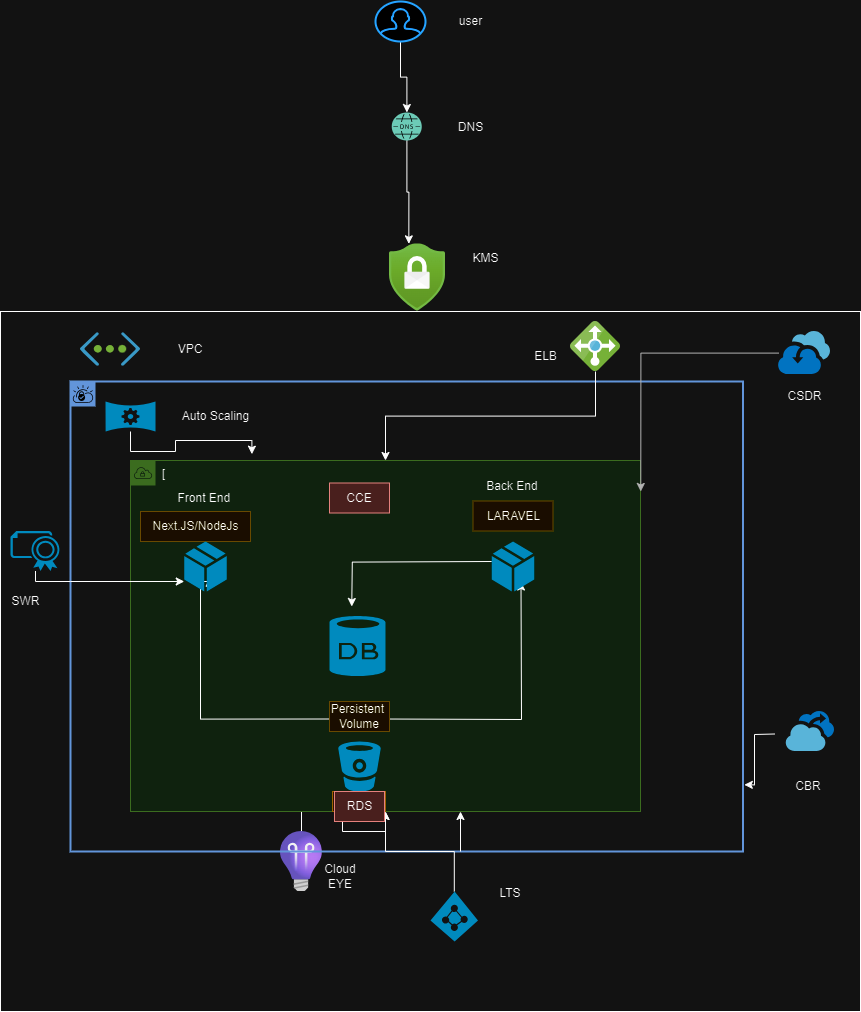

The diagram above was exported from draw.io. Its source (the exported page's mxGraphModel, read from the mxfile embedded in the PNG):
<mxGraphModel dx="1588" dy="1851" grid="1" gridSize="10" guides="1" tooltips="1" connect="1" arrows="1" fold="1" page="1" pageScale="1" pageWidth="1169" pageHeight="827" math="0" shadow="0">
  <root>
    <mxCell id="0" />
    <mxCell id="1" parent="0" />
    <mxCell id="Sf3bbbTF9P_FhT66CKM5-6" value="" style="image;sketch=0;aspect=fixed;html=1;points=[];align=center;fontSize=12;image=img/lib/mscae/Virtual_Network.svg;" parent="1" vertex="1">
      <mxGeometry x="290" y="251.2" width="60" height="33.6" as="geometry" />
    </mxCell>
    <mxCell id="Sf3bbbTF9P_FhT66CKM5-9" value="VPC" style="text;strokeColor=none;align=center;fillColor=none;html=1;verticalAlign=middle;whiteSpace=wrap;rounded=0;" parent="1" vertex="1">
      <mxGeometry x="370" y="243" width="60" height="50" as="geometry" />
    </mxCell>
    <mxCell id="PbUXfns7lF1K3b3Yfr4m-29" value="" style="edgeStyle=orthogonalEdgeStyle;rounded=0;orthogonalLoop=1;jettySize=auto;html=1;" parent="1" source="Sf3bbbTF9P_FhT66CKM5-13" target="Sf3bbbTF9P_FhT66CKM5-23" edge="1">
      <mxGeometry relative="1" as="geometry" />
    </mxCell>
    <mxCell id="Sf3bbbTF9P_FhT66CKM5-13" value="" style="image;aspect=fixed;html=1;points=[];align=center;fontSize=12;image=img/lib/azure2/devops/Application_Insights.svg;rotation=0;" parent="1" vertex="1">
      <mxGeometry x="490" y="750" width="41.9" height="60" as="geometry" />
    </mxCell>
    <mxCell id="Sf3bbbTF9P_FhT66CKM5-14" value="Cloud EYE" style="text;strokeColor=none;align=center;fillColor=none;html=1;verticalAlign=middle;whiteSpace=wrap;rounded=0;" parent="1" vertex="1">
      <mxGeometry x="520" y="780" width="60" height="30" as="geometry" />
    </mxCell>
    <mxCell id="Sf3bbbTF9P_FhT66CKM5-19" value="" style="shape=mxgraph.ibm.box;prType=vpc;fontStyle=0;verticalAlign=top;align=left;spacingLeft=32;spacingTop=4;fillColor=none;rounded=0;whiteSpace=wrap;html=1;strokeColor=#4376BB;strokeWidth=2;dashed=0;container=1;spacing=-4;collapsible=0;expand=0;recursiveResize=0;" parent="1" vertex="1">
      <mxGeometry x="280" y="300" width="672.5" height="470" as="geometry" />
    </mxCell>
    <mxCell id="Sf3bbbTF9P_FhT66CKM5-22" value="" style="shape=image;verticalLabelPosition=bottom;labelBackgroundColor=#ffffff;verticalAlign=top;aspect=fixed;imageAspect=0;image=data:image/svg+xml,(base64 omitted: 7076 chars);" parent="Sf3bbbTF9P_FhT66CKM5-19" vertex="1">
      <mxGeometry x="249.49999999999994" y="101.5" width="66" height="48" as="geometry" />
    </mxCell>
    <mxCell id="Sf3bbbTF9P_FhT66CKM5-23" value="[" style="sketch=0;outlineConnect=0;html=1;whiteSpace=wrap;fontSize=12;fontStyle=0;shape=mxgraph.aws4.group;grIcon=mxgraph.aws4.group_vpc;strokeColor=#82b366;fillColor=#d5e8d4;verticalAlign=top;align=left;spacingLeft=30;dashed=0;" parent="Sf3bbbTF9P_FhT66CKM5-19" vertex="1">
      <mxGeometry x="60" y="79" width="510" height="351" as="geometry" />
    </mxCell>
    <mxCell id="Sf3bbbTF9P_FhT66CKM5-10" value="CCE" style="text;strokeColor=#b85450;align=center;fillColor=#f8cecc;html=1;verticalAlign=middle;whiteSpace=wrap;rounded=0;" parent="Sf3bbbTF9P_FhT66CKM5-19" vertex="1">
      <mxGeometry x="259" y="101.5" width="60" height="30" as="geometry" />
    </mxCell>
    <mxCell id="Sf3bbbTF9P_FhT66CKM5-36" style="edgeStyle=orthogonalEdgeStyle;rounded=0;orthogonalLoop=1;jettySize=auto;html=1;exitX=0;exitY=0.5;exitDx=0;exitDy=0;" parent="Sf3bbbTF9P_FhT66CKM5-19" edge="1">
      <mxGeometry relative="1" as="geometry">
        <mxPoint x="281.25" y="225" as="targetPoint" />
        <mxPoint x="421.25" y="180" as="sourcePoint" />
      </mxGeometry>
    </mxCell>
    <mxCell id="Sf3bbbTF9P_FhT66CKM5-31" value="Front End&amp;nbsp;" style="text;html=1;align=center;verticalAlign=middle;resizable=0;points=[];autosize=1;strokeColor=none;fillColor=none;" parent="Sf3bbbTF9P_FhT66CKM5-19" vertex="1">
      <mxGeometry x="95" y="101.5" width="80" height="30" as="geometry" />
    </mxCell>
    <mxCell id="Sf3bbbTF9P_FhT66CKM5-32" value="Back End&amp;nbsp;" style="text;html=1;align=center;verticalAlign=middle;resizable=0;points=[];autosize=1;strokeColor=none;fillColor=none;" parent="Sf3bbbTF9P_FhT66CKM5-19" vertex="1">
      <mxGeometry x="402.5" y="90" width="80" height="30" as="geometry" />
    </mxCell>
    <mxCell id="Sf3bbbTF9P_FhT66CKM5-47" value="" style="verticalLabelPosition=bottom;html=1;verticalAlign=top;align=center;strokeColor=none;fillColor=#00BEF2;shape=mxgraph.azure.autoscale;" parent="Sf3bbbTF9P_FhT66CKM5-19" vertex="1">
      <mxGeometry x="35" y="20" width="50" height="30" as="geometry" />
    </mxCell>
    <mxCell id="Sf3bbbTF9P_FhT66CKM5-49" value="Auto Scaling" style="text;html=1;align=center;verticalAlign=middle;resizable=0;points=[];autosize=1;strokeColor=none;fillColor=none;" parent="Sf3bbbTF9P_FhT66CKM5-19" vertex="1">
      <mxGeometry x="100" y="20" width="90" height="30" as="geometry" />
    </mxCell>
    <mxCell id="Sf3bbbTF9P_FhT66CKM5-51" style="edgeStyle=orthogonalEdgeStyle;rounded=0;orthogonalLoop=1;jettySize=auto;html=1;entryX=0.238;entryY=-0.018;entryDx=0;entryDy=0;entryPerimeter=0;" parent="Sf3bbbTF9P_FhT66CKM5-19" source="Sf3bbbTF9P_FhT66CKM5-47" target="Sf3bbbTF9P_FhT66CKM5-23" edge="1">
      <mxGeometry relative="1" as="geometry" />
    </mxCell>
    <mxCell id="Sf3bbbTF9P_FhT66CKM5-56" style="edgeStyle=orthogonalEdgeStyle;rounded=0;orthogonalLoop=1;jettySize=auto;html=1;" parent="Sf3bbbTF9P_FhT66CKM5-19" edge="1">
      <mxGeometry relative="1" as="geometry">
        <mxPoint x="312" y="337.5" as="sourcePoint" />
        <mxPoint x="450.5" y="200.5" as="targetPoint" />
      </mxGeometry>
    </mxCell>
    <mxCell id="Sf3bbbTF9P_FhT66CKM5-63" style="edgeStyle=orthogonalEdgeStyle;rounded=0;orthogonalLoop=1;jettySize=auto;html=1;entryX=0.594;entryY=0.736;entryDx=0;entryDy=0;entryPerimeter=0;" parent="Sf3bbbTF9P_FhT66CKM5-19" target="PbUXfns7lF1K3b3Yfr4m-24" edge="1">
      <mxGeometry relative="1" as="geometry">
        <mxPoint x="262" y="337.5" as="sourcePoint" />
        <mxPoint x="110.5" y="200.5" as="targetPoint" />
        <Array as="points">
          <mxPoint x="130" y="338" />
          <mxPoint x="130" y="200" />
          <mxPoint x="139" y="200" />
        </Array>
      </mxGeometry>
    </mxCell>
    <mxCell id="Sf3bbbTF9P_FhT66CKM5-16" value="EVS" style="text;strokeColor=#d79b00;align=center;fillColor=#ffe6cc;html=1;verticalAlign=middle;whiteSpace=wrap;rounded=0;" parent="Sf3bbbTF9P_FhT66CKM5-19" vertex="1">
      <mxGeometry x="262" y="410" width="53" height="20" as="geometry" />
    </mxCell>
    <mxCell id="PbUXfns7lF1K3b3Yfr4m-18" value="" style="verticalLabelPosition=bottom;html=1;verticalAlign=top;align=center;strokeColor=none;fillColor=#00BEF2;shape=mxgraph.azure.database;" parent="Sf3bbbTF9P_FhT66CKM5-19" vertex="1">
      <mxGeometry x="259" y="234.5" width="56" height="60" as="geometry" />
    </mxCell>
    <mxCell id="PbUXfns7lF1K3b3Yfr4m-19" value="Persistent&amp;nbsp;&lt;div&gt;Volume&lt;/div&gt;" style="text;align=center;html=1;verticalAlign=middle;whiteSpace=wrap;rounded=0;fillColor=#fff2cc;strokeColor=#d6b656;" parent="Sf3bbbTF9P_FhT66CKM5-19" vertex="1">
      <mxGeometry x="259" y="320" width="60" height="30" as="geometry" />
    </mxCell>
    <mxCell id="PbUXfns7lF1K3b3Yfr4m-21" value="Next.JS/NodeJs" style="text;html=1;align=center;verticalAlign=middle;resizable=0;points=[];autosize=1;strokeColor=#d6b656;fillColor=#fff2cc;" parent="Sf3bbbTF9P_FhT66CKM5-19" vertex="1">
      <mxGeometry x="70" y="130" width="110" height="30" as="geometry" />
    </mxCell>
    <mxCell id="PbUXfns7lF1K3b3Yfr4m-23" value="LARAVEL" style="text;html=1;align=center;verticalAlign=middle;resizable=0;points=[];autosize=1;strokeColor=#d6b656;fillColor=#fff2cc;" parent="Sf3bbbTF9P_FhT66CKM5-19" vertex="1">
      <mxGeometry x="402.5" y="119.5" width="80" height="30" as="geometry" />
    </mxCell>
    <mxCell id="PbUXfns7lF1K3b3Yfr4m-26" value="" style="verticalLabelPosition=bottom;html=1;verticalAlign=top;align=center;strokeColor=none;fillColor=#00BEF2;shape=mxgraph.azure.cloud_service_package_file;" parent="Sf3bbbTF9P_FhT66CKM5-19" vertex="1">
      <mxGeometry x="421.25" y="160" width="42.5" height="50" as="geometry" />
    </mxCell>
    <mxCell id="PbUXfns7lF1K3b3Yfr4m-27" value="" style="verticalLabelPosition=bottom;html=1;verticalAlign=top;align=center;strokeColor=none;fillColor=#00BEF2;shape=mxgraph.azure.bitbucket_code_source;" parent="Sf3bbbTF9P_FhT66CKM5-19" vertex="1">
      <mxGeometry x="267.75" y="360" width="42.5" height="50" as="geometry" />
    </mxCell>
    <mxCell id="PbUXfns7lF1K3b3Yfr4m-24" value="" style="verticalLabelPosition=bottom;html=1;verticalAlign=top;align=center;strokeColor=none;fillColor=#00BEF2;shape=mxgraph.azure.cloud_service_package_file;" parent="Sf3bbbTF9P_FhT66CKM5-19" vertex="1">
      <mxGeometry x="113.75" y="160" width="42.5" height="50" as="geometry" />
    </mxCell>
    <mxCell id="PbUXfns7lF1K3b3Yfr4m-34" value="" style="verticalLabelPosition=bottom;html=1;verticalAlign=top;align=center;strokeColor=none;fillColor=#00BEF2;shape=mxgraph.azure.certificate;pointerEvents=1;" parent="Sf3bbbTF9P_FhT66CKM5-19" vertex="1">
      <mxGeometry x="-60" y="149.5" width="50" height="40" as="geometry" />
    </mxCell>
    <mxCell id="PbUXfns7lF1K3b3Yfr4m-35" value="" style="edgeStyle=orthogonalEdgeStyle;rounded=0;orthogonalLoop=1;jettySize=auto;html=1;" parent="Sf3bbbTF9P_FhT66CKM5-19" source="PbUXfns7lF1K3b3Yfr4m-34" target="PbUXfns7lF1K3b3Yfr4m-24" edge="1">
      <mxGeometry relative="1" as="geometry">
        <Array as="points">
          <mxPoint y="200" />
          <mxPoint y="200" />
        </Array>
      </mxGeometry>
    </mxCell>
    <mxCell id="PbUXfns7lF1K3b3Yfr4m-33" value="SWR" style="text;html=1;align=center;verticalAlign=middle;resizable=0;points=[];autosize=1;strokeColor=none;fillColor=none;" parent="Sf3bbbTF9P_FhT66CKM5-19" vertex="1">
      <mxGeometry x="-70" y="204.5" width="50" height="30" as="geometry" />
    </mxCell>
    <mxCell id="Sf3bbbTF9P_FhT66CKM5-45" value="ELB" style="text;html=1;align=center;verticalAlign=middle;resizable=0;points=[];autosize=1;strokeColor=none;fillColor=none;" parent="Sf3bbbTF9P_FhT66CKM5-19" vertex="1">
      <mxGeometry x="450" y="-40" width="50" height="30" as="geometry" />
    </mxCell>
    <mxCell id="mcLSZAYMWfW9EL00y0UP-15" value="" style="edgeStyle=orthogonalEdgeStyle;rounded=0;orthogonalLoop=1;jettySize=auto;html=1;" parent="Sf3bbbTF9P_FhT66CKM5-19" source="PbUXfns7lF1K3b3Yfr4m-22" target="Sf3bbbTF9P_FhT66CKM5-23" edge="1">
      <mxGeometry relative="1" as="geometry" />
    </mxCell>
    <mxCell id="PbUXfns7lF1K3b3Yfr4m-22" value="" style="verticalLabelPosition=bottom;html=1;verticalAlign=top;align=center;strokeColor=none;fillColor=#00BEF2;shape=mxgraph.azure.azure_active_directory;" parent="Sf3bbbTF9P_FhT66CKM5-19" vertex="1">
      <mxGeometry x="360" y="510" width="47.5" height="50" as="geometry" />
    </mxCell>
    <mxCell id="Sf3bbbTF9P_FhT66CKM5-52" value="CSDR" style="text;html=1;align=center;verticalAlign=middle;resizable=0;points=[];autosize=1;strokeColor=none;fillColor=none;" parent="1" vertex="1">
      <mxGeometry x="984" y="300" width="60" height="30" as="geometry" />
    </mxCell>
    <mxCell id="Sf3bbbTF9P_FhT66CKM5-50" value="" style="shape=image;verticalLabelPosition=bottom;labelBackgroundColor=#ffffff;verticalAlign=top;aspect=fixed;imageAspect=0;image=data:image/svg+xml,(base64 omitted: 3368 chars);" parent="1" vertex="1">
      <mxGeometry x="988.13" y="250" width="51.87" height="43" as="geometry" />
    </mxCell>
    <mxCell id="Sf3bbbTF9P_FhT66CKM5-57" value="" style="image;aspect=fixed;html=1;points=[];align=center;fontSize=12;image=img/lib/azure2/security/Security_Center.svg;" parent="1" vertex="1">
      <mxGeometry x="599" y="162" width="56.00000000000001" height="68" as="geometry" />
    </mxCell>
    <mxCell id="Sf3bbbTF9P_FhT66CKM5-58" value="KMS" style="text;html=1;align=center;verticalAlign=middle;resizable=0;points=[];autosize=1;strokeColor=none;fillColor=none;" parent="1" vertex="1">
      <mxGeometry x="670" y="162" width="50" height="30" as="geometry" />
    </mxCell>
    <mxCell id="Sf3bbbTF9P_FhT66CKM5-65" style="edgeStyle=orthogonalEdgeStyle;rounded=0;orthogonalLoop=1;jettySize=auto;html=1;entryX=1.002;entryY=0.858;entryDx=0;entryDy=0;entryPerimeter=0;" parent="1" target="Sf3bbbTF9P_FhT66CKM5-19" edge="1">
      <mxGeometry relative="1" as="geometry">
        <mxPoint x="984" y="652.5" as="sourcePoint" />
      </mxGeometry>
    </mxCell>
    <mxCell id="Sf3bbbTF9P_FhT66CKM5-66" value="" style="shape=image;verticalLabelPosition=bottom;labelBackgroundColor=#ffffff;verticalAlign=top;aspect=fixed;imageAspect=0;image=data:image/svg+xml,(base64 omitted: 3368 chars);" parent="1" vertex="1">
      <mxGeometry x="995.75" y="630" width="48.25" height="40" as="geometry" />
    </mxCell>
    <mxCell id="Sf3bbbTF9P_FhT66CKM5-68" value="CBR" style="text;strokeColor=none;align=center;fillColor=none;html=1;verticalAlign=middle;whiteSpace=wrap;rounded=0;" parent="1" vertex="1">
      <mxGeometry x="988.13" y="690" width="60" height="30" as="geometry" />
    </mxCell>
    <mxCell id="Sf3bbbTF9P_FhT66CKM5-71" style="edgeStyle=orthogonalEdgeStyle;rounded=0;orthogonalLoop=1;jettySize=auto;html=1;" parent="1" target="Sf3bbbTF9P_FhT66CKM5-23" edge="1">
      <mxGeometry relative="1" as="geometry">
        <mxPoint x="670" y="770" as="sourcePoint" />
        <Array as="points">
          <mxPoint x="671" y="770" />
          <mxPoint x="671" y="730" />
          <mxPoint x="685" y="730" />
        </Array>
      </mxGeometry>
    </mxCell>
    <mxCell id="Sf3bbbTF9P_FhT66CKM5-72" value="LTS" style="text;strokeColor=none;align=center;fillColor=none;html=1;verticalAlign=middle;whiteSpace=wrap;rounded=0;" parent="1" vertex="1">
      <mxGeometry x="690" y="797" width="60" height="30" as="geometry" />
    </mxCell>
    <mxCell id="PbUXfns7lF1K3b3Yfr4m-36" style="edgeStyle=orthogonalEdgeStyle;rounded=0;orthogonalLoop=1;jettySize=auto;html=1;entryX=0.848;entryY=0.234;entryDx=0;entryDy=0;entryPerimeter=0;strokeColor=#4D4D4D;" parent="1" source="Sf3bbbTF9P_FhT66CKM5-50" target="Sf3bbbTF9P_FhT66CKM5-19" edge="1">
      <mxGeometry relative="1" as="geometry" />
    </mxCell>
    <mxCell id="mcLSZAYMWfW9EL00y0UP-9" value="" style="edgeStyle=orthogonalEdgeStyle;rounded=0;orthogonalLoop=1;jettySize=auto;html=1;" parent="1" source="Sf3bbbTF9P_FhT66CKM5-42" target="Sf3bbbTF9P_FhT66CKM5-23" edge="1">
      <mxGeometry relative="1" as="geometry" />
    </mxCell>
    <mxCell id="Sf3bbbTF9P_FhT66CKM5-42" value="" style="image;sketch=0;aspect=fixed;html=1;points=[];align=center;fontSize=12;image=img/lib/mscae/Load_Balancer_feature.svg;" parent="1" vertex="1">
      <mxGeometry x="780" y="240" width="50" height="50" as="geometry" />
    </mxCell>
    <mxCell id="mcLSZAYMWfW9EL00y0UP-5" value="" style="edgeStyle=orthogonalEdgeStyle;rounded=0;orthogonalLoop=1;jettySize=auto;html=1;" parent="1" source="mcLSZAYMWfW9EL00y0UP-2" target="mcLSZAYMWfW9EL00y0UP-4" edge="1">
      <mxGeometry relative="1" as="geometry" />
    </mxCell>
    <mxCell id="mcLSZAYMWfW9EL00y0UP-2" value="" style="html=1;verticalLabelPosition=bottom;align=center;labelBackgroundColor=#ffffff;verticalAlign=top;strokeWidth=2;strokeColor=#0080F0;shadow=0;dashed=0;shape=mxgraph.ios7.icons.user;" parent="1" vertex="1">
      <mxGeometry x="585" y="-80" width="50" height="40" as="geometry" />
    </mxCell>
    <mxCell id="mcLSZAYMWfW9EL00y0UP-6" value="" style="edgeStyle=orthogonalEdgeStyle;rounded=0;orthogonalLoop=1;jettySize=auto;html=1;entryX=0.345;entryY=0.005;entryDx=0;entryDy=0;entryPerimeter=0;" parent="1" source="mcLSZAYMWfW9EL00y0UP-4" target="Sf3bbbTF9P_FhT66CKM5-57" edge="1">
      <mxGeometry relative="1" as="geometry">
        <mxPoint x="615" y="-80" as="targetPoint" />
      </mxGeometry>
    </mxCell>
    <mxCell id="mcLSZAYMWfW9EL00y0UP-4" value="" style="sketch=0;pointerEvents=1;shadow=0;dashed=0;html=1;strokeColor=none;fillColor=#005F4B;labelPosition=center;verticalLabelPosition=bottom;verticalAlign=top;align=center;outlineConnect=0;shape=mxgraph.veeam2.dns;" parent="1" vertex="1">
      <mxGeometry x="601.25" y="31" width="30" height="28" as="geometry" />
    </mxCell>
    <mxCell id="mcLSZAYMWfW9EL00y0UP-12" value="user" style="text;html=1;align=center;verticalAlign=middle;resizable=0;points=[];autosize=1;strokeColor=none;fillColor=none;" parent="1" vertex="1">
      <mxGeometry x="655" y="-75" width="50" height="30" as="geometry" />
    </mxCell>
    <mxCell id="mcLSZAYMWfW9EL00y0UP-13" value="DNS" style="text;html=1;align=center;verticalAlign=middle;resizable=0;points=[];autosize=1;strokeColor=none;fillColor=none;" parent="1" vertex="1">
      <mxGeometry x="655" y="31" width="50" height="30" as="geometry" />
    </mxCell>
    <mxCell id="mcLSZAYMWfW9EL00y0UP-1" value="" style="whiteSpace=wrap;html=1;fillColor=none;" parent="1" vertex="1">
      <mxGeometry x="210" y="230" width="860" height="700" as="geometry" />
    </mxCell>
    <mxCell id="mcLSZAYMWfW9EL00y0UP-19" value="RDS" style="text;html=1;align=center;verticalAlign=middle;resizable=0;points=[];autosize=1;strokeColor=#b85450;fillColor=#f8cecc;" parent="1" vertex="1">
      <mxGeometry x="544" y="710" width="50" height="30" as="geometry" />
    </mxCell>
  </root>
</mxGraphModel>